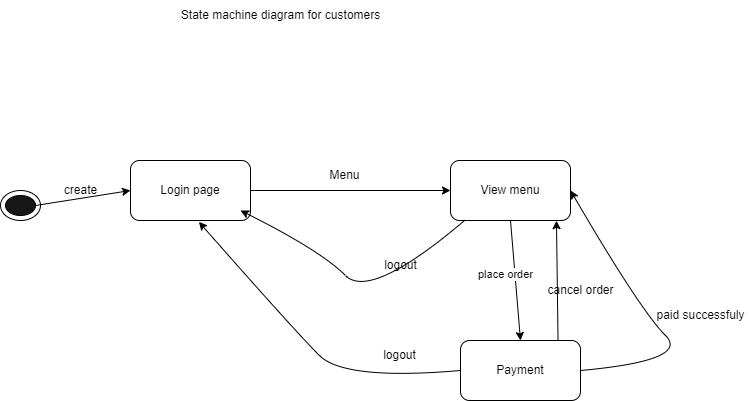

The diagram above was exported from draw.io. Its source (the exported page's mxGraphModel, read from the mxfile embedded in the PNG):
<mxGraphModel dx="1050" dy="573" grid="1" gridSize="10" guides="1" tooltips="1" connect="1" arrows="1" fold="1" page="1" pageScale="1" pageWidth="827" pageHeight="1169" math="0" shadow="0">
  <root>
    <mxCell id="0" />
    <mxCell id="1" parent="0" />
    <mxCell id="eI800k07SXWTImMlWJPx-1" value="Login page" style="rounded=1;whiteSpace=wrap;html=1;" parent="1" vertex="1">
      <mxGeometry x="200" y="250" width="120" height="60" as="geometry" />
    </mxCell>
    <mxCell id="eI800k07SXWTImMlWJPx-2" value="State machine diagram for customers" style="text;html=1;align=center;verticalAlign=middle;resizable=0;points=[];autosize=1;strokeColor=none;fillColor=none;" parent="1" vertex="1">
      <mxGeometry x="240" y="90" width="220" height="30" as="geometry" />
    </mxCell>
    <mxCell id="eI800k07SXWTImMlWJPx-3" value="View menu" style="rounded=1;whiteSpace=wrap;html=1;" parent="1" vertex="1">
      <mxGeometry x="520" y="250" width="120" height="60" as="geometry" />
    </mxCell>
    <mxCell id="eI800k07SXWTImMlWJPx-5" value="" style="endArrow=classic;html=1;rounded=0;exitX=1;exitY=0.5;exitDx=0;exitDy=0;entryX=0;entryY=0.5;entryDx=0;entryDy=0;" parent="1" source="eI800k07SXWTImMlWJPx-1" target="eI800k07SXWTImMlWJPx-3" edge="1">
      <mxGeometry width="50" height="50" relative="1" as="geometry">
        <mxPoint x="390" y="290" as="sourcePoint" />
        <mxPoint x="440" y="240" as="targetPoint" />
      </mxGeometry>
    </mxCell>
    <mxCell id="eI800k07SXWTImMlWJPx-6" value="Menu" style="text;html=1;align=center;verticalAlign=middle;resizable=0;points=[];autosize=1;strokeColor=none;fillColor=none;" parent="1" vertex="1">
      <mxGeometry x="389" y="250" width="50" height="30" as="geometry" />
    </mxCell>
    <mxCell id="eI800k07SXWTImMlWJPx-7" value="Payment" style="rounded=1;whiteSpace=wrap;html=1;" parent="1" vertex="1">
      <mxGeometry x="530" y="430" width="120" height="60" as="geometry" />
    </mxCell>
    <mxCell id="eI800k07SXWTImMlWJPx-8" value="" style="endArrow=classic;html=1;rounded=0;entryX=0.5;entryY=0;entryDx=0;entryDy=0;exitX=0.5;exitY=1;exitDx=0;exitDy=0;" parent="1" source="eI800k07SXWTImMlWJPx-3" target="eI800k07SXWTImMlWJPx-7" edge="1">
      <mxGeometry width="50" height="50" relative="1" as="geometry">
        <mxPoint x="390" y="290" as="sourcePoint" />
        <mxPoint x="440" y="240" as="targetPoint" />
      </mxGeometry>
    </mxCell>
    <mxCell id="eI800k07SXWTImMlWJPx-9" value="place order" style="edgeLabel;html=1;align=center;verticalAlign=middle;resizable=0;points=[];" parent="eI800k07SXWTImMlWJPx-8" vertex="1" connectable="0">
      <mxGeometry x="-0.12" y="-10" relative="1" as="geometry">
        <mxPoint as="offset" />
      </mxGeometry>
    </mxCell>
    <mxCell id="eI800k07SXWTImMlWJPx-13" value="" style="ellipse;whiteSpace=wrap;html=1;" parent="1" vertex="1">
      <mxGeometry x="70" y="280" width="40" height="30" as="geometry" />
    </mxCell>
    <mxCell id="eI800k07SXWTImMlWJPx-14" value="" style="ellipse;whiteSpace=wrap;html=1;fillColor=#171717;" parent="1" vertex="1">
      <mxGeometry x="75" y="285" width="30" height="20" as="geometry" />
    </mxCell>
    <mxCell id="eI800k07SXWTImMlWJPx-15" value="" style="endArrow=classic;html=1;rounded=0;exitX=1;exitY=0.5;exitDx=0;exitDy=0;entryX=0;entryY=0.5;entryDx=0;entryDy=0;" parent="1" source="eI800k07SXWTImMlWJPx-14" target="eI800k07SXWTImMlWJPx-1" edge="1">
      <mxGeometry width="50" height="50" relative="1" as="geometry">
        <mxPoint x="390" y="330" as="sourcePoint" />
        <mxPoint x="440" y="280" as="targetPoint" />
      </mxGeometry>
    </mxCell>
    <mxCell id="eI800k07SXWTImMlWJPx-16" value="create" style="text;html=1;align=center;verticalAlign=middle;resizable=0;points=[];autosize=1;strokeColor=none;fillColor=none;" parent="1" vertex="1">
      <mxGeometry x="120" y="265" width="60" height="30" as="geometry" />
    </mxCell>
    <mxCell id="4z9akYkIh2lROzmhKOlP-5" value="" style="endArrow=classic;html=1;rounded=0;entryX=0.883;entryY=1.003;entryDx=0;entryDy=0;entryPerimeter=0;exitX=0.813;exitY=0.003;exitDx=0;exitDy=0;exitPerimeter=0;" edge="1" parent="1" source="eI800k07SXWTImMlWJPx-7" target="eI800k07SXWTImMlWJPx-3">
      <mxGeometry width="50" height="50" relative="1" as="geometry">
        <mxPoint x="390" y="390" as="sourcePoint" />
        <mxPoint x="440" y="340" as="targetPoint" />
      </mxGeometry>
    </mxCell>
    <mxCell id="4z9akYkIh2lROzmhKOlP-6" value="cancel order" style="text;html=1;align=center;verticalAlign=middle;resizable=0;points=[];autosize=1;strokeColor=none;fillColor=none;" vertex="1" parent="1">
      <mxGeometry x="605" y="365" width="90" height="30" as="geometry" />
    </mxCell>
    <mxCell id="4z9akYkIh2lROzmhKOlP-11" value="" style="curved=1;endArrow=classic;html=1;rounded=0;exitX=0.123;exitY=0.99;exitDx=0;exitDy=0;exitPerimeter=0;" edge="1" parent="1" source="eI800k07SXWTImMlWJPx-3">
      <mxGeometry width="50" height="50" relative="1" as="geometry">
        <mxPoint x="390" y="390" as="sourcePoint" />
        <mxPoint x="310" y="300" as="targetPoint" />
        <Array as="points">
          <mxPoint x="440" y="390" />
          <mxPoint x="390" y="340" />
        </Array>
      </mxGeometry>
    </mxCell>
    <mxCell id="4z9akYkIh2lROzmhKOlP-12" value="logout" style="text;html=1;align=center;verticalAlign=middle;resizable=0;points=[];autosize=1;strokeColor=none;fillColor=none;" vertex="1" parent="1">
      <mxGeometry x="440" y="340" width="60" height="30" as="geometry" />
    </mxCell>
    <mxCell id="4z9akYkIh2lROzmhKOlP-13" value="logout" style="text;html=1;align=center;verticalAlign=middle;resizable=0;points=[];autosize=1;strokeColor=none;fillColor=none;" vertex="1" parent="1">
      <mxGeometry x="439" y="430" width="60" height="30" as="geometry" />
    </mxCell>
    <mxCell id="4z9akYkIh2lROzmhKOlP-14" value="" style="curved=1;endArrow=classic;html=1;rounded=0;exitX=1;exitY=0.5;exitDx=0;exitDy=0;entryX=1;entryY=0.5;entryDx=0;entryDy=0;" edge="1" parent="1" source="eI800k07SXWTImMlWJPx-7" target="eI800k07SXWTImMlWJPx-3">
      <mxGeometry width="50" height="50" relative="1" as="geometry">
        <mxPoint x="710" y="450" as="sourcePoint" />
        <mxPoint x="790" y="290" as="targetPoint" />
        <Array as="points">
          <mxPoint x="760" y="450" />
          <mxPoint x="710" y="400" />
        </Array>
      </mxGeometry>
    </mxCell>
    <mxCell id="4z9akYkIh2lROzmhKOlP-15" value="paid successfuly" style="text;html=1;align=center;verticalAlign=middle;resizable=0;points=[];autosize=1;strokeColor=none;fillColor=none;" vertex="1" parent="1">
      <mxGeometry x="715" y="390" width="110" height="30" as="geometry" />
    </mxCell>
    <mxCell id="4z9akYkIh2lROzmhKOlP-16" value="" style="curved=1;endArrow=classic;html=1;rounded=0;entryX=0.57;entryY=1.023;entryDx=0;entryDy=0;entryPerimeter=0;exitX=0;exitY=0.5;exitDx=0;exitDy=0;" edge="1" parent="1" source="eI800k07SXWTImMlWJPx-7" target="eI800k07SXWTImMlWJPx-1">
      <mxGeometry width="50" height="50" relative="1" as="geometry">
        <mxPoint x="364" y="470" as="sourcePoint" />
        <mxPoint x="414" y="420" as="targetPoint" />
        <Array as="points">
          <mxPoint x="414" y="470" />
          <mxPoint x="364" y="420" />
        </Array>
      </mxGeometry>
    </mxCell>
  </root>
</mxGraphModel>